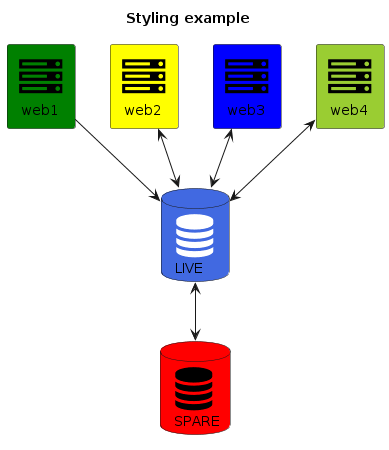

The diagram above was rendered by PlantUML. Its source (embedded in the PNG):
@startuml
!include <tupadr3/common>
!include <tupadr3/font-awesome/server>
!include <tupadr3/font-awesome/database>

title Styling example

FA_SERVER(web1,web1) #Green
FA_SERVER(web2,web2) #Yellow
FA_SERVER(web3,web3) #Blue
FA_SERVER(web4,web4) #YellowGreen

FA_DATABASE(db1,LIVE,database,white) #RoyalBlue
FA_DATABASE(db2,SPARE,database) #Red

db1 <--> db2

web1 --> db1
web2 <--> db1
web3 <--> db1
web4 <--> db1
@enduml